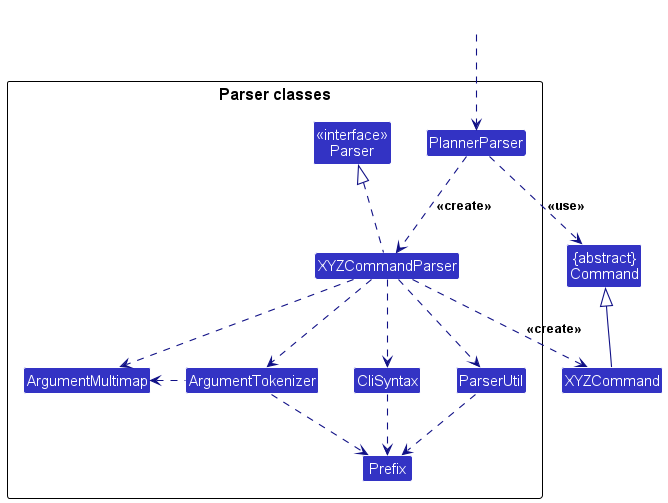

The diagram above was rendered by PlantUML. Its source (embedded in the PNG):
@startuml
!include style.puml
skinparam arrowThickness 1.1
skinparam arrowColor LOGIC_COLOR_T4
skinparam classBackgroundColor LOGIC_COLOR

Class "{abstract}\nCommand" as Command
Class XYZCommand

package "Parser classes"{
Class "<<interface>>\nParser" as Parser
Class PlannerParser
Class XYZCommandParser
Class CliSyntax
Class ParserUtil
Class ArgumentMultimap
Class ArgumentTokenizer
Class Prefix
}

Class HiddenOutside #FFFFFF
HiddenOutside ..> PlannerParser

PlannerParser .down.> XYZCommandParser: <<create>>

XYZCommandParser ..> XYZCommand : <<create>>
PlannerParser ..> Command : <<use>>
XYZCommandParser .up.|> Parser
XYZCommandParser ..> ArgumentMultimap
XYZCommandParser ..> ArgumentTokenizer
ArgumentTokenizer .left.> ArgumentMultimap
XYZCommandParser ..> CliSyntax
CliSyntax ..> Prefix
XYZCommandParser ..> ParserUtil
ParserUtil .down.> Prefix
ArgumentTokenizer .down.> Prefix
XYZCommand -up-|> Command
@enduml